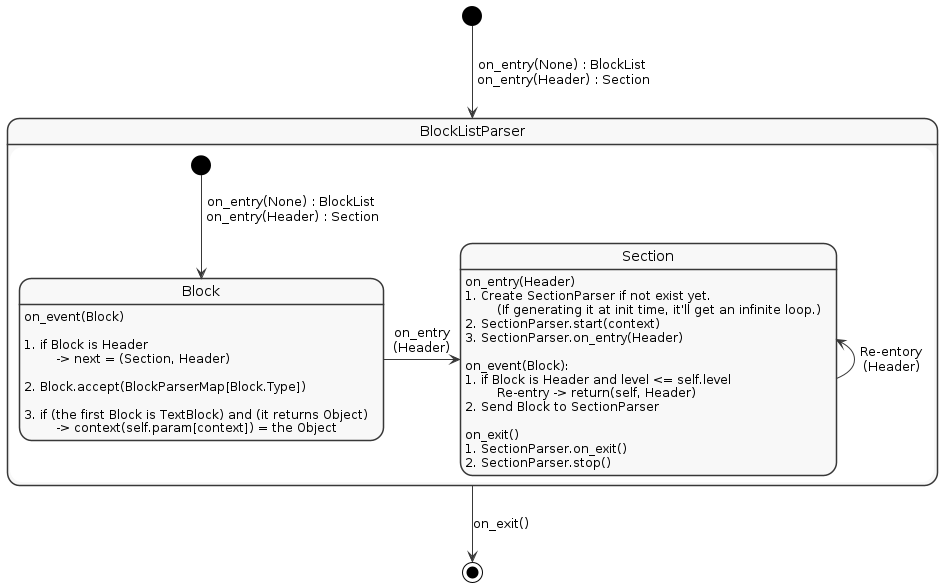

The diagram above was rendered by PlantUML. Its source (embedded in the PNG):
@startuml BlockListParser

!include style.iuml
' hide empty description

[*] --> BlockListParser : on_entry(None) : BlockList\n on_entry(Header) : Section
state BlockListParser {

    [*] --> Block : on_entry(None) : BlockList\n on_entry(Header) : Section

    state Block
    Block: on_event(Block)
    Block:
    Block: 1. if Block is Header
    Block: \t-> next = (Section, Header)
    Block:
    Block: 2. Block.accept(BlockParserMap[Block.Type])
    Block:
    Block: 3. if (the first Block is TextBlock) and (it returns Object)
    Block: \t-> context(self.param[context]) = the Object

    state Section
    Section: on_entry(Header)
    Section: 1. Create SectionParser if not exist yet.
    Section: \t(If generating it at init time, it'll get an infinite loop.)
    Section: 2. SectionParser.start(context)
    Section: 3. SectionParser.on_entry(Header)
    Section: 
    Section: on_event(Block):
    Section: 1. if Block is Header and level <= self.level
    Section: \tRe-entry -> return(self, Header)
    Section: 2. Send Block to SectionParser
    Section: 
    Section: on_exit()
    Section: 1. SectionParser.on_exit()
    Section: 2. SectionParser.stop()

    Block -right-> Section : on_entry\n(Header)
    Section <-- Section : Re-entory\n(Header)
}

BlockListParser -down-> [*] : on_exit()

@enduml